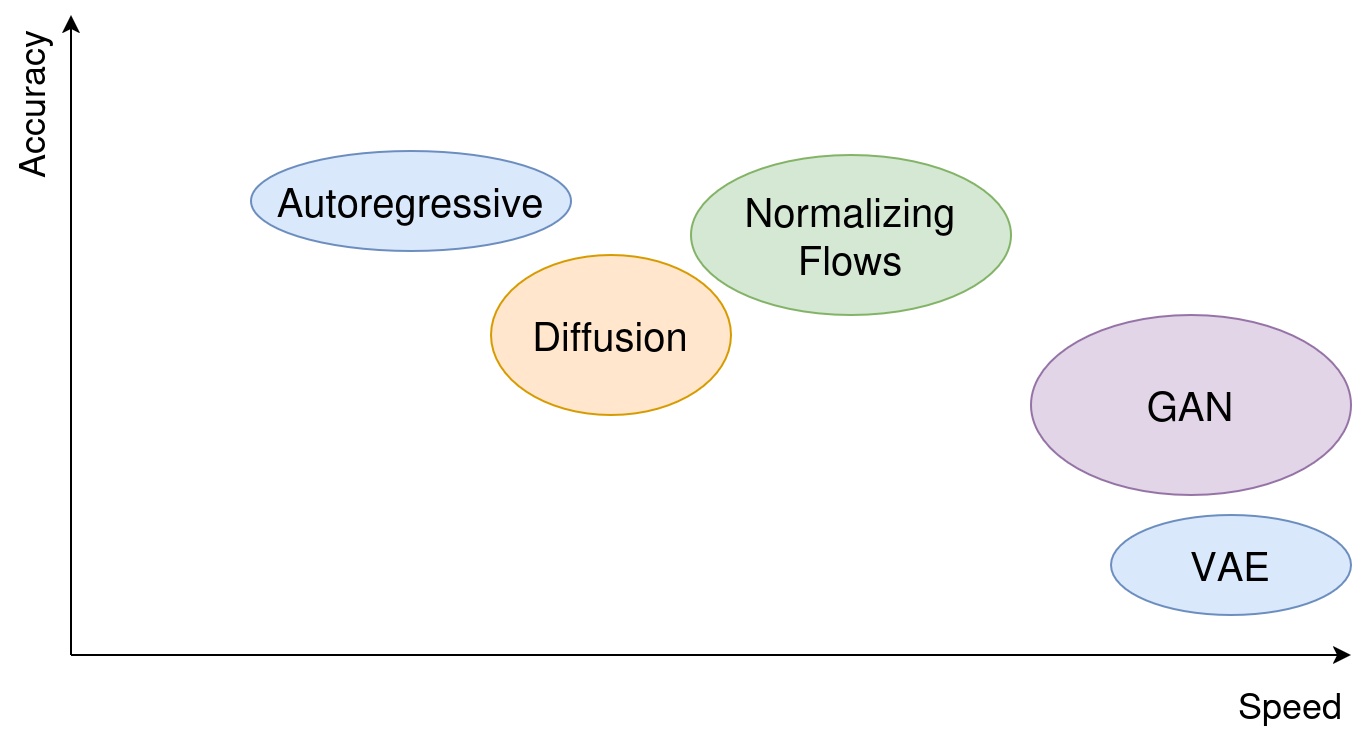

The diagram above was exported from draw.io. Its source (the exported page's mxGraphModel, read from the mxfile embedded in the PNG):
<mxGraphModel dx="1091" dy="807" grid="1" gridSize="10" guides="1" tooltips="1" connect="1" arrows="1" fold="1" page="1" pageScale="1" pageWidth="850" pageHeight="1100" math="0" shadow="0">
  <root>
    <mxCell id="0" />
    <mxCell id="1" parent="0" />
    <mxCell id="0iCJCTCAlif3kXbzyx62-2" edge="1" parent="1" style="endArrow=classic;html=1;rounded=0;" value="">
      <mxGeometry height="50" relative="1" width="50" as="geometry">
        <mxPoint x="80" y="360" as="sourcePoint" />
        <mxPoint x="720" y="360" as="targetPoint" />
      </mxGeometry>
    </mxCell>
    <mxCell id="0iCJCTCAlif3kXbzyx62-3" parent="1" style="text;html=1;whiteSpace=wrap;strokeColor=none;fillColor=none;align=center;verticalAlign=middle;rounded=0;" value="&lt;font style=&quot;font-size: 18px;&quot;&gt;Speed&lt;/font&gt;" vertex="1">
      <mxGeometry height="30" width="60" x="660" y="370" as="geometry" />
    </mxCell>
    <mxCell id="0iCJCTCAlif3kXbzyx62-4" edge="1" parent="1" style="endArrow=classic;html=1;rounded=0;" value="">
      <mxGeometry height="50" relative="1" width="50" as="geometry">
        <mxPoint x="80" y="360" as="sourcePoint" />
        <mxPoint x="80" y="40" as="targetPoint" />
      </mxGeometry>
    </mxCell>
    <mxCell id="0iCJCTCAlif3kXbzyx62-5" parent="1" style="text;html=1;whiteSpace=wrap;strokeColor=none;fillColor=none;align=center;verticalAlign=middle;rounded=0;rotation=-90;" value="&lt;font style=&quot;font-size: 18px;&quot;&gt;Accuracy&lt;/font&gt;" vertex="1">
      <mxGeometry height="30" width="60" x="30" y="70" as="geometry" />
    </mxCell>
    <mxCell id="0iCJCTCAlif3kXbzyx62-6" parent="1" style="ellipse;whiteSpace=wrap;html=1;fillColor=#dae8fc;strokeColor=#6c8ebf;" value="&lt;font style=&quot;font-size: 20px;&quot;&gt;VAE&lt;/font&gt;" vertex="1">
      <mxGeometry height="50" width="120" x="600" y="290" as="geometry" />
    </mxCell>
    <mxCell id="0iCJCTCAlif3kXbzyx62-8" parent="1" style="ellipse;whiteSpace=wrap;html=1;fillColor=#e1d5e7;strokeColor=#9673a6;" value="&lt;font style=&quot;font-size: 20px;&quot;&gt;GAN&lt;/font&gt;" vertex="1">
      <mxGeometry height="90" width="160" x="560" y="190" as="geometry" />
    </mxCell>
    <mxCell id="0iCJCTCAlif3kXbzyx62-9" parent="1" style="ellipse;whiteSpace=wrap;html=1;fillColor=#ffe6cc;strokeColor=#d79b00;" value="&lt;font style=&quot;font-size: 20px;&quot;&gt;Diffusion&lt;/font&gt;" vertex="1">
      <mxGeometry height="80" width="120" x="290" y="160" as="geometry" />
    </mxCell>
    <mxCell id="0iCJCTCAlif3kXbzyx62-10" parent="1" style="ellipse;whiteSpace=wrap;html=1;fillColor=#d5e8d4;strokeColor=#82b366;" value="&lt;font style=&quot;font-size: 20px;&quot;&gt;Normalizing Flows&lt;/font&gt;" vertex="1">
      <mxGeometry height="80" width="160" x="390" y="110" as="geometry" />
    </mxCell>
    <mxCell id="0iCJCTCAlif3kXbzyx62-11" parent="1" style="ellipse;whiteSpace=wrap;html=1;fillColor=#dae8fc;strokeColor=#6c8ebf;" value="&lt;font style=&quot;font-size: 20px;&quot;&gt;Autoregressive&lt;/font&gt;" vertex="1">
      <mxGeometry height="50" width="160" x="170" y="108" as="geometry" />
    </mxCell>
  </root>
</mxGraphModel>